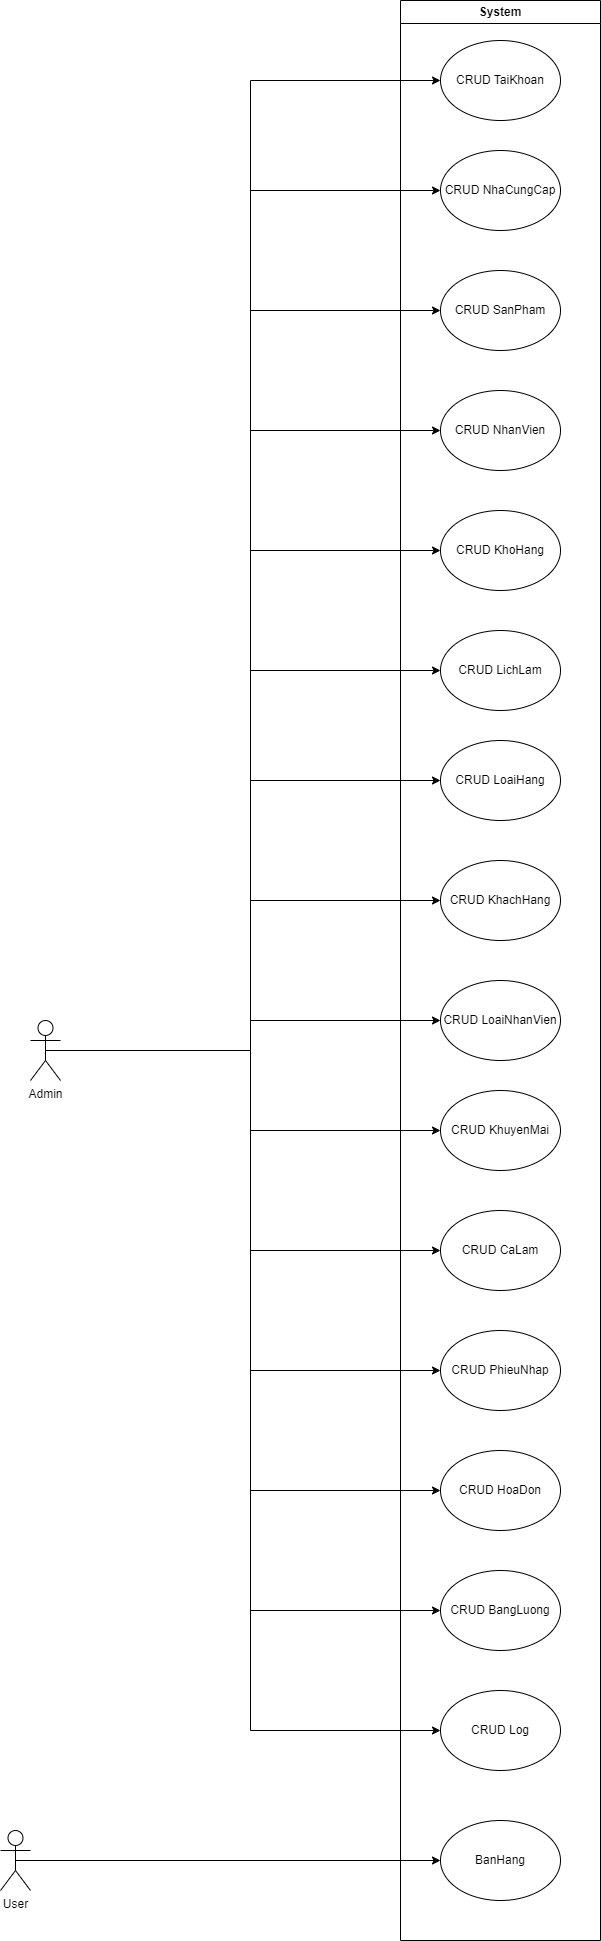

The diagram above was exported from draw.io. Its source (the exported page's mxGraphModel, read from the mxfile embedded in the PNG):
<mxGraphModel dx="1434" dy="788" grid="1" gridSize="10" guides="1" tooltips="1" connect="1" arrows="1" fold="1" page="1" pageScale="1" pageWidth="850" pageHeight="1100" background="#ffffff" math="0" shadow="0">
  <root>
    <mxCell id="0" />
    <mxCell id="1" parent="0" />
    <mxCell id="yu50rF5BkPZBKmO_KLm--1" value="System" style="swimlane;whiteSpace=wrap;html=1;" vertex="1" parent="1">
      <mxGeometry x="550" y="220" width="200" height="1940" as="geometry" />
    </mxCell>
    <mxCell id="yu50rF5BkPZBKmO_KLm--2" value="CRUD TaiKhoan" style="ellipse;whiteSpace=wrap;html=1;" vertex="1" parent="yu50rF5BkPZBKmO_KLm--1">
      <mxGeometry x="40" y="40" width="120" height="80" as="geometry" />
    </mxCell>
    <mxCell id="yu50rF5BkPZBKmO_KLm--3" value="CRUD NhaCungCap" style="ellipse;whiteSpace=wrap;html=1;" vertex="1" parent="yu50rF5BkPZBKmO_KLm--1">
      <mxGeometry x="40" y="150" width="120" height="80" as="geometry" />
    </mxCell>
    <mxCell id="yu50rF5BkPZBKmO_KLm--4" value="CRUD SanPham" style="ellipse;whiteSpace=wrap;html=1;" vertex="1" parent="yu50rF5BkPZBKmO_KLm--1">
      <mxGeometry x="40" y="270" width="120" height="80" as="geometry" />
    </mxCell>
    <mxCell id="yu50rF5BkPZBKmO_KLm--5" value="CRUD NhanVien" style="ellipse;whiteSpace=wrap;html=1;" vertex="1" parent="yu50rF5BkPZBKmO_KLm--1">
      <mxGeometry x="40" y="390" width="120" height="80" as="geometry" />
    </mxCell>
    <mxCell id="yu50rF5BkPZBKmO_KLm--6" value="CRUD LichLam" style="ellipse;whiteSpace=wrap;html=1;" vertex="1" parent="yu50rF5BkPZBKmO_KLm--1">
      <mxGeometry x="40" y="630" width="120" height="80" as="geometry" />
    </mxCell>
    <mxCell id="yu50rF5BkPZBKmO_KLm--8" value="CRUD KhoHang" style="ellipse;whiteSpace=wrap;html=1;" vertex="1" parent="yu50rF5BkPZBKmO_KLm--1">
      <mxGeometry x="40" y="510" width="120" height="80" as="geometry" />
    </mxCell>
    <mxCell id="yu50rF5BkPZBKmO_KLm--9" value="CRUD LoaiHang" style="ellipse;whiteSpace=wrap;html=1;" vertex="1" parent="yu50rF5BkPZBKmO_KLm--1">
      <mxGeometry x="40" y="740" width="120" height="80" as="geometry" />
    </mxCell>
    <mxCell id="yu50rF5BkPZBKmO_KLm--10" value="CRUD KhachHang" style="ellipse;whiteSpace=wrap;html=1;" vertex="1" parent="yu50rF5BkPZBKmO_KLm--1">
      <mxGeometry x="40" y="860" width="120" height="80" as="geometry" />
    </mxCell>
    <mxCell id="yu50rF5BkPZBKmO_KLm--11" value="CRUD LoaiNhanVien" style="ellipse;whiteSpace=wrap;html=1;" vertex="1" parent="yu50rF5BkPZBKmO_KLm--1">
      <mxGeometry x="40" y="980" width="120" height="80" as="geometry" />
    </mxCell>
    <mxCell id="yu50rF5BkPZBKmO_KLm--12" value="CRUD KhuyenMai" style="ellipse;whiteSpace=wrap;html=1;" vertex="1" parent="yu50rF5BkPZBKmO_KLm--1">
      <mxGeometry x="40" y="1090" width="120" height="80" as="geometry" />
    </mxCell>
    <mxCell id="yu50rF5BkPZBKmO_KLm--13" value="CRUD CaLam" style="ellipse;whiteSpace=wrap;html=1;" vertex="1" parent="yu50rF5BkPZBKmO_KLm--1">
      <mxGeometry x="40" y="1210" width="120" height="80" as="geometry" />
    </mxCell>
    <mxCell id="yu50rF5BkPZBKmO_KLm--14" value="CRUD PhieuNhap" style="ellipse;whiteSpace=wrap;html=1;" vertex="1" parent="yu50rF5BkPZBKmO_KLm--1">
      <mxGeometry x="40" y="1330" width="120" height="80" as="geometry" />
    </mxCell>
    <mxCell id="yu50rF5BkPZBKmO_KLm--15" value="CRUD HoaDon" style="ellipse;whiteSpace=wrap;html=1;" vertex="1" parent="yu50rF5BkPZBKmO_KLm--1">
      <mxGeometry x="40" y="1450" width="120" height="80" as="geometry" />
    </mxCell>
    <mxCell id="yu50rF5BkPZBKmO_KLm--16" value="CRUD BangLuong" style="ellipse;whiteSpace=wrap;html=1;" vertex="1" parent="yu50rF5BkPZBKmO_KLm--1">
      <mxGeometry x="40" y="1570" width="120" height="80" as="geometry" />
    </mxCell>
    <mxCell id="yu50rF5BkPZBKmO_KLm--17" value="CRUD Log" style="ellipse;whiteSpace=wrap;html=1;" vertex="1" parent="yu50rF5BkPZBKmO_KLm--1">
      <mxGeometry x="40" y="1690" width="120" height="80" as="geometry" />
    </mxCell>
    <mxCell id="yu50rF5BkPZBKmO_KLm--18" value="BanHang" style="ellipse;whiteSpace=wrap;html=1;" vertex="1" parent="yu50rF5BkPZBKmO_KLm--1">
      <mxGeometry x="40" y="1820" width="120" height="80" as="geometry" />
    </mxCell>
    <mxCell id="yu50rF5BkPZBKmO_KLm--22" style="edgeStyle=orthogonalEdgeStyle;rounded=0;orthogonalLoop=1;jettySize=auto;html=1;exitX=0.5;exitY=0.5;exitDx=0;exitDy=0;exitPerimeter=0;entryX=0;entryY=0.5;entryDx=0;entryDy=0;" edge="1" parent="1" source="yu50rF5BkPZBKmO_KLm--19" target="yu50rF5BkPZBKmO_KLm--2">
      <mxGeometry relative="1" as="geometry" />
    </mxCell>
    <mxCell id="yu50rF5BkPZBKmO_KLm--23" style="edgeStyle=orthogonalEdgeStyle;rounded=0;orthogonalLoop=1;jettySize=auto;html=1;exitX=0.5;exitY=0.5;exitDx=0;exitDy=0;exitPerimeter=0;entryX=0;entryY=0.5;entryDx=0;entryDy=0;" edge="1" parent="1" source="yu50rF5BkPZBKmO_KLm--19" target="yu50rF5BkPZBKmO_KLm--3">
      <mxGeometry relative="1" as="geometry" />
    </mxCell>
    <mxCell id="yu50rF5BkPZBKmO_KLm--24" style="edgeStyle=orthogonalEdgeStyle;rounded=0;orthogonalLoop=1;jettySize=auto;html=1;exitX=0.5;exitY=0.5;exitDx=0;exitDy=0;exitPerimeter=0;entryX=0;entryY=0.5;entryDx=0;entryDy=0;" edge="1" parent="1" source="yu50rF5BkPZBKmO_KLm--19" target="yu50rF5BkPZBKmO_KLm--4">
      <mxGeometry relative="1" as="geometry" />
    </mxCell>
    <mxCell id="yu50rF5BkPZBKmO_KLm--25" style="edgeStyle=orthogonalEdgeStyle;rounded=0;orthogonalLoop=1;jettySize=auto;html=1;exitX=0.5;exitY=0.5;exitDx=0;exitDy=0;exitPerimeter=0;entryX=0;entryY=0.5;entryDx=0;entryDy=0;" edge="1" parent="1" source="yu50rF5BkPZBKmO_KLm--19" target="yu50rF5BkPZBKmO_KLm--5">
      <mxGeometry relative="1" as="geometry" />
    </mxCell>
    <mxCell id="yu50rF5BkPZBKmO_KLm--26" style="edgeStyle=orthogonalEdgeStyle;rounded=0;orthogonalLoop=1;jettySize=auto;html=1;exitX=0.5;exitY=0.5;exitDx=0;exitDy=0;exitPerimeter=0;entryX=0;entryY=0.5;entryDx=0;entryDy=0;" edge="1" parent="1" source="yu50rF5BkPZBKmO_KLm--19" target="yu50rF5BkPZBKmO_KLm--8">
      <mxGeometry relative="1" as="geometry" />
    </mxCell>
    <mxCell id="yu50rF5BkPZBKmO_KLm--27" style="edgeStyle=orthogonalEdgeStyle;rounded=0;orthogonalLoop=1;jettySize=auto;html=1;exitX=0.5;exitY=0.5;exitDx=0;exitDy=0;exitPerimeter=0;entryX=0;entryY=0.5;entryDx=0;entryDy=0;" edge="1" parent="1" source="yu50rF5BkPZBKmO_KLm--19" target="yu50rF5BkPZBKmO_KLm--6">
      <mxGeometry relative="1" as="geometry" />
    </mxCell>
    <mxCell id="yu50rF5BkPZBKmO_KLm--28" style="edgeStyle=orthogonalEdgeStyle;rounded=0;orthogonalLoop=1;jettySize=auto;html=1;exitX=0.5;exitY=0.5;exitDx=0;exitDy=0;exitPerimeter=0;entryX=0;entryY=0.5;entryDx=0;entryDy=0;" edge="1" parent="1" source="yu50rF5BkPZBKmO_KLm--19" target="yu50rF5BkPZBKmO_KLm--9">
      <mxGeometry relative="1" as="geometry" />
    </mxCell>
    <mxCell id="yu50rF5BkPZBKmO_KLm--29" style="edgeStyle=orthogonalEdgeStyle;rounded=0;orthogonalLoop=1;jettySize=auto;html=1;exitX=0.5;exitY=0.5;exitDx=0;exitDy=0;exitPerimeter=0;entryX=0;entryY=0.5;entryDx=0;entryDy=0;" edge="1" parent="1" source="yu50rF5BkPZBKmO_KLm--19" target="yu50rF5BkPZBKmO_KLm--10">
      <mxGeometry relative="1" as="geometry" />
    </mxCell>
    <mxCell id="yu50rF5BkPZBKmO_KLm--30" style="edgeStyle=orthogonalEdgeStyle;rounded=0;orthogonalLoop=1;jettySize=auto;html=1;exitX=0.5;exitY=0.5;exitDx=0;exitDy=0;exitPerimeter=0;entryX=0;entryY=0.5;entryDx=0;entryDy=0;" edge="1" parent="1" source="yu50rF5BkPZBKmO_KLm--19" target="yu50rF5BkPZBKmO_KLm--11">
      <mxGeometry relative="1" as="geometry" />
    </mxCell>
    <mxCell id="yu50rF5BkPZBKmO_KLm--31" style="edgeStyle=orthogonalEdgeStyle;rounded=0;orthogonalLoop=1;jettySize=auto;html=1;exitX=0.5;exitY=0.5;exitDx=0;exitDy=0;exitPerimeter=0;entryX=0;entryY=0.5;entryDx=0;entryDy=0;" edge="1" parent="1" source="yu50rF5BkPZBKmO_KLm--19" target="yu50rF5BkPZBKmO_KLm--12">
      <mxGeometry relative="1" as="geometry" />
    </mxCell>
    <mxCell id="yu50rF5BkPZBKmO_KLm--32" style="edgeStyle=orthogonalEdgeStyle;rounded=0;orthogonalLoop=1;jettySize=auto;html=1;exitX=0.5;exitY=0.5;exitDx=0;exitDy=0;exitPerimeter=0;entryX=0;entryY=0.5;entryDx=0;entryDy=0;" edge="1" parent="1" source="yu50rF5BkPZBKmO_KLm--19" target="yu50rF5BkPZBKmO_KLm--13">
      <mxGeometry relative="1" as="geometry" />
    </mxCell>
    <mxCell id="yu50rF5BkPZBKmO_KLm--33" style="edgeStyle=orthogonalEdgeStyle;rounded=0;orthogonalLoop=1;jettySize=auto;html=1;exitX=0.5;exitY=0.5;exitDx=0;exitDy=0;exitPerimeter=0;entryX=0;entryY=0.5;entryDx=0;entryDy=0;" edge="1" parent="1" source="yu50rF5BkPZBKmO_KLm--19" target="yu50rF5BkPZBKmO_KLm--14">
      <mxGeometry relative="1" as="geometry" />
    </mxCell>
    <mxCell id="yu50rF5BkPZBKmO_KLm--34" style="edgeStyle=orthogonalEdgeStyle;rounded=0;orthogonalLoop=1;jettySize=auto;html=1;exitX=0.5;exitY=0.5;exitDx=0;exitDy=0;exitPerimeter=0;entryX=0;entryY=0.5;entryDx=0;entryDy=0;" edge="1" parent="1" source="yu50rF5BkPZBKmO_KLm--19" target="yu50rF5BkPZBKmO_KLm--15">
      <mxGeometry relative="1" as="geometry" />
    </mxCell>
    <mxCell id="yu50rF5BkPZBKmO_KLm--35" style="edgeStyle=orthogonalEdgeStyle;rounded=0;orthogonalLoop=1;jettySize=auto;html=1;exitX=0.5;exitY=0.5;exitDx=0;exitDy=0;exitPerimeter=0;entryX=0;entryY=0.5;entryDx=0;entryDy=0;" edge="1" parent="1" source="yu50rF5BkPZBKmO_KLm--19" target="yu50rF5BkPZBKmO_KLm--16">
      <mxGeometry relative="1" as="geometry" />
    </mxCell>
    <mxCell id="yu50rF5BkPZBKmO_KLm--36" style="edgeStyle=orthogonalEdgeStyle;rounded=0;orthogonalLoop=1;jettySize=auto;html=1;exitX=0.5;exitY=0.5;exitDx=0;exitDy=0;exitPerimeter=0;entryX=0;entryY=0.5;entryDx=0;entryDy=0;" edge="1" parent="1" source="yu50rF5BkPZBKmO_KLm--19" target="yu50rF5BkPZBKmO_KLm--17">
      <mxGeometry relative="1" as="geometry" />
    </mxCell>
    <mxCell id="yu50rF5BkPZBKmO_KLm--19" value="Admin" style="shape=umlActor;verticalLabelPosition=bottom;verticalAlign=top;html=1;outlineConnect=0;" vertex="1" parent="1">
      <mxGeometry x="180" y="1240" width="30" height="60" as="geometry" />
    </mxCell>
    <mxCell id="yu50rF5BkPZBKmO_KLm--21" style="edgeStyle=orthogonalEdgeStyle;rounded=0;orthogonalLoop=1;jettySize=auto;html=1;exitX=0.5;exitY=0.5;exitDx=0;exitDy=0;exitPerimeter=0;entryX=0;entryY=0.5;entryDx=0;entryDy=0;" edge="1" parent="1" source="yu50rF5BkPZBKmO_KLm--20" target="yu50rF5BkPZBKmO_KLm--18">
      <mxGeometry relative="1" as="geometry" />
    </mxCell>
    <mxCell id="yu50rF5BkPZBKmO_KLm--20" value="User" style="shape=umlActor;verticalLabelPosition=bottom;verticalAlign=top;html=1;outlineConnect=0;" vertex="1" parent="1">
      <mxGeometry x="150" y="2050" width="30" height="60" as="geometry" />
    </mxCell>
  </root>
</mxGraphModel>